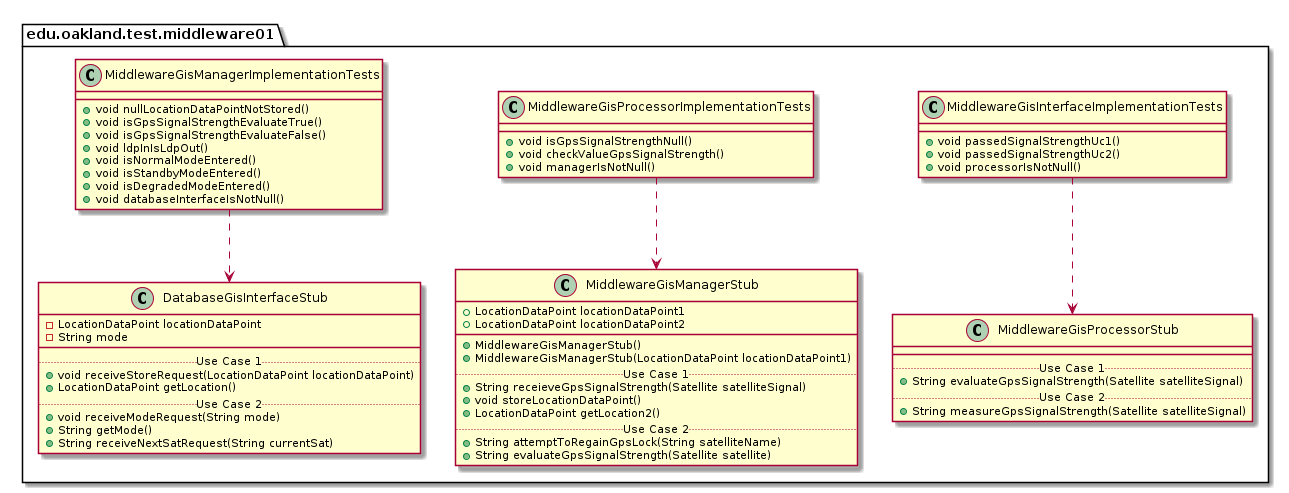

The diagram above was rendered by PlantUML. Its source (embedded in the PNG):
@startuml Middleware01TestPackage_InternalDependencies

package edu.oakland.test.middleware01 {
    
}


package edu.oakland.test.middleware01 {
  class MiddlewareGisInterfaceImplementationTests {
    + void passedSignalStrengthUc1()
    + void passedSignalStrengthUc2()
    + void processorIsNotNull()
  }
}



package edu.oakland.test.middleware01 {
    class MiddlewareGisProcessorStub {
        __
        .. Use Case 1 ..
        + String evaluateGpsSignalStrength(Satellite satelliteSignal)
        .. Use Case 2 ..
        + String measureGpsSignalStrength(Satellite satelliteSignal)
    }
}

MiddlewareGisInterfaceImplementationTests ..> MiddlewareGisProcessorStub

package edu.oakland.test.middleware01 {
  class MiddlewareGisProcessorImplementationTests {
    + void isGpsSignalStrengthNull()
    + void checkValueGpsSignalStrength()
    + void managerIsNotNull()
  }
}



package edu.oakland.test.middleware01 {
    class MiddlewareGisManagerStub {
        + LocationDataPoint locationDataPoint1
        + LocationDataPoint locationDataPoint2
        __
        + MiddlewareGisManagerStub()
        + MiddlewareGisManagerStub(LocationDataPoint locationDataPoint1)
        .. Use Case 1 ..
        + String receieveGpsSignalStrength(Satellite satelliteSignal)
        + void storeLocationDataPoint()
        + LocationDataPoint getLocation2()
        .. Use Case 2 ..
        + String attemptToRegainGpsLock(String satelliteName)
        + String evaluateGpsSignalStrength(Satellite satellite)
    }
}

MiddlewareGisProcessorImplementationTests ..> MiddlewareGisManagerStub

package edu.oakland.test.middleware01 {
  class MiddlewareGisManagerImplementationTests {
    + void nullLocationDataPointNotStored()
    + void isGpsSignalStrengthEvaluateTrue()
    + void isGpsSignalStrengthEvaluateFalse()
    + void ldpInIsLdpOut()
    + void isNormalModeEntered()
    + void isStandbyModeEntered()
    + void isDegradedModeEntered()
    + void databaseInterfaceIsNotNull()
  }
}



package edu.oakland.test.middleware01 {
    class DatabaseGisInterfaceStub {
        - LocationDataPoint locationDataPoint
        - String mode
        __
        .. Use Case 1 ..
        + void receiveStoreRequest(LocationDataPoint locationDataPoint)
        + LocationDataPoint getLocation()
        .. Use Case 2 ..
        + void receiveModeRequest(String mode)
        + String getMode()
        + String receiveNextSatRequest(String currentSat)
    }
}

MiddlewareGisManagerImplementationTests ..> DatabaseGisInterfaceStub

@enduml